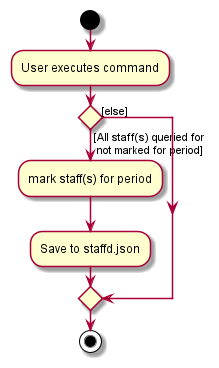

The diagram above was rendered by PlantUML. Its source (embedded in the PNG):
@startuml
start
:User executes command;

'Since the beta syntax does not support placing the condition outside the
'diamond we place it as the true branch instead.

if () then ([All staff(s) queried for \n not marked for period])
    :mark staff(s) for period;
    :Save to staffd.json;
else ([else])
endif
stop
@enduml